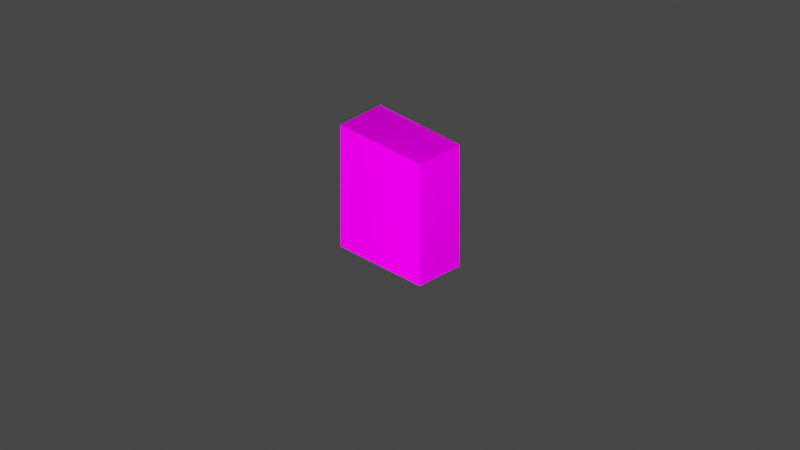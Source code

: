 # Source: DI_window.blend  (saved by Blender 2.82.7; exported with 4.5.12 LTS)
import bpy
from mathutils import Matrix  # noqa: F401  (used for matrix-valued properties, if any)

bpy.ops.wm.read_factory_settings(use_empty=True)
scene = bpy.context.scene
scene.name = 'Scene'

# ---- collections
col_collection = bpy.data.collections.new('Collection'); scene.collection.children.link(col_collection)
col_di_087_window = bpy.data.collections.new('DI_087_window'); scene.collection.children.link(col_di_087_window)

# ---- images (referenced by path relative to the original .blend; pixels are not part of the script)
import os
ASSET_DIR = os.environ.get("B2B_ASSET_DIR", "")  # directory of the original .blend (textures are referenced by path, not embedded)
HERE = os.path.dirname(os.path.abspath(__file__))  # packed textures are extracted next to this script under _unpacked/

def load_image(name, relpath, width, height, colorspace="sRGB"):
    """Load a texture the original file referenced (path relative to the .blend, or extracted next to this script)."""
    p = next((c for c in (os.path.join(HERE, relpath), os.path.join(ASSET_DIR, relpath)) if relpath and os.path.exists(c)), "")
    if p:
        img = bpy.data.images.load(p, check_existing=True)
        img.name = name
    else:  # same state as the original file: an image datablock whose file is absent (Cycles renders it pink)
        img = bpy.data.images.new(name, width, height)
        img.source = "FILE"
        img.filepath = "//" + (relpath or name)
    img.colorspace_settings.name = colorspace
    return img
img_library_5_png = load_image('library_5.png', 'library_5.png', 1024, 1024, 'sRGB')
img_di_wall_stuco_darkbrown_tga = load_image('DI_wall_stuco_darkbrown.tga', 'DI_wall_stuco_darkbrown.tga', 1024, 1024, 'sRGB')

# ---- materials (node trees are filled in below, after node groups)
mat_mat1 = bpy.data.materials.new('Mat1')
mat_mat1.use_transparent_shadow = False
mat_wall_stuco_darkbrown = bpy.data.materials.new('wall_stuco_darkbrown')
mat_wall_stuco_darkbrown.use_transparent_shadow = False

# ---- node groups
ng_auto_smooth = bpy.data.node_groups.new('Auto Smooth', 'GeometryNodeTree')
_s = ng_auto_smooth.interface.new_socket(name='Geometry', in_out='OUTPUT', socket_type='NodeSocketGeometry')
_s = ng_auto_smooth.interface.new_socket(name='Geometry', in_out='INPUT', socket_type='NodeSocketGeometry')
_s = ng_auto_smooth.interface.new_socket(name='Angle', in_out='INPUT', socket_type='NodeSocketFloat')
_s.subtype = 'ANGLE'
_s.min_value = 0.0
_s.max_value = 3.142
ng_auto_smooth.is_modifier = True
_N = ng_auto_smooth.nodes; _L = ng_auto_smooth.links
n0 = _N.new('NodeGroupOutput'); n0.name = 'Group Output'; n0.location = (480, -100)
n1 = _N.new('NodeGroupInput'); n1.name = 'Group Input'; n1.location = (-420, -300)
n2 = _N.new('NodeGroupInput'); n2.name = 'Group Input.001'; n2.location = (-60, -100)
n3 = _N.new('GeometryNodeSetShadeSmooth'); n3.name = 'Set Shade Smooth'; n3.location = (120, -100)
n3.domain = 'EDGE'
n4 = _N.new('GeometryNodeSetShadeSmooth'); n4.name = 'Set Shade Smooth.001'; n4.location = (300, -100)
n5 = _N.new('GeometryNodeInputMeshEdgeAngle'); n5.name = 'Edge Angle'; n5.location = (-420, -220)
n6 = _N.new('GeometryNodeInputEdgeSmooth'); n6.name = 'Is Edge Smooth'; n6.location = (-60, -160)
n7 = _N.new('GeometryNodeInputShadeSmooth'); n7.name = 'Is Face Smooth'; n7.location = (-240, -340)
n8 = _N.new('FunctionNodeBooleanMath'); n8.name = 'Boolean Math'; n8.location = (-60, -220)
n9 = _N.new('FunctionNodeCompare'); n9.name = 'Compare'; n9.location = (-240, -180)
n9.operation = 'LESS_EQUAL'
_L.new(n5.outputs[0], n9.inputs[0])
_L.new(n4.outputs[0], n0.inputs[0])
_L.new(n1.outputs[1], n9.inputs[1])
_L.new(n9.outputs[0], n8.inputs[0])
_L.new(n7.outputs[0], n8.inputs[1])
_L.new(n2.outputs[0], n3.inputs[0])
_L.new(n6.outputs[0], n3.inputs[1])
_L.new(n3.outputs[0], n4.inputs[0])
_L.new(n8.outputs[0], n3.inputs[2])
n0.is_active_output = True

# ---- material node trees
mat_mat1.use_nodes = True; mat_mat1.node_tree.nodes.clear()
_N = mat_mat1.node_tree.nodes; _L = mat_mat1.node_tree.links
n0 = _N.new('ShaderNodeBsdfPrincipled'); n0.name = 'Principled BSDF'; n0.location = (0, 300)
n0.distribution = 'GGX'
n0.subsurface_method = 'BURLEY'
n0.inputs[3].default_value = 1.45
n0.inputs[13].default_value = 0.0
n0.inputs[28].default_value = 1.0
n1 = _N.new('ShaderNodeOutputMaterial'); n1.name = 'Material Output'; n1.location = (300, 300)
n2 = _N.new('ShaderNodeTexImage'); n2.name = 'Image Texture'; n2.location = (-300, 300)
n2.label = 'Base Color'
n2.image = img_library_5_png
n3 = _N.new('ShaderNodeRGB'); n3.name = 'RGB'; n3.location = (-300, 0)
n3.label = 'Specular'
n3.outputs[0].default_value = (1.0, 1.0, 1.0, 1.0)
n4 = _N.new('ShaderNodeRGB'); n4.name = 'RGB.001'; n4.location = (-300, -300)
n4.label = 'Reflective'
n4.outputs[0].default_value = (1.0, 1.0, 1.0, 1.0)
n5 = _N.new('ShaderNodeTexImage'); n5.name = 'Image Texture.001'; n5.location = (-290, -150)
n5.image = img_library_5_png
_L.new(n0.outputs[0], n1.inputs[0])
_L.new(n2.outputs[0], n0.inputs[0])
_L.new(n5.outputs[0], n0.inputs[27])
n1.is_active_output = True
mat_wall_stuco_darkbrown.use_nodes = True; mat_wall_stuco_darkbrown.node_tree.nodes.clear()
_N = mat_wall_stuco_darkbrown.node_tree.nodes; _L = mat_wall_stuco_darkbrown.node_tree.links
n0 = _N.new('ShaderNodeOutputMaterial'); n0.name = 'Material Output'; n0.location = (300, 300)
n1 = _N.new('ShaderNodeBsdfPrincipled'); n1.name = 'Principled BSDF'; n1.location = (10, 300)
n1.distribution = 'GGX'
n1.subsurface_method = 'BURLEY'
n1.inputs[3].default_value = 1.45
n1.inputs[13].default_value = 0.0
n1.inputs[27].default_value = (0.0, 0.0, 0.0, 1.0)
n1.inputs[28].default_value = 1.0
n2 = _N.new('ShaderNodeTexImage'); n2.name = 'Image Texture'; n2.location = (-280, 275)
n2.image = img_di_wall_stuco_darkbrown_tga
_L.new(n1.outputs[0], n0.inputs[0])
_L.new(n2.outputs[0], n1.inputs[0])
n0.is_active_output = True

# ---- world
world_world = bpy.data.worlds.new('World'); scene.world = world_world
world_world.use_nodes = True; world_world.node_tree.nodes.clear()
_N = world_world.node_tree.nodes; _L = world_world.node_tree.links
n0 = _N.new('ShaderNodeOutputWorld'); n0.name = 'World Output'; n0.location = (300, 300)
n1 = _N.new('ShaderNodeBackground'); n1.name = 'Background'; n1.location = (10, 300)
n1.inputs[0].default_value = (0.05088, 0.05088, 0.05088, 1.0)
_L.new(n1.outputs[0], n0.inputs[0])
n0.is_active_output = True
world_world.color = (0.05088, 0.05088, 0.05088)
world_world.use_sun_shadow = False
world_world.sun_shadow_jitter_overblur = 0.0

# ---- cameras
cam_camera = bpy.data.cameras.new('Camera')
cam_camera.clip_end = 100.0
cam_camera.ortho_scale = 7.314
cam_camera_001 = bpy.data.cameras.new('Camera.001')
cam_camera_001.type = 'ORTHO'
cam_camera_001.clip_start = 1e-06
cam_camera_001.clip_end = 998.2
cam_camera_001.ortho_scale = 10.7
cam_camera_001.show_background_images = True

# ---- lights
light_light = bpy.data.lights.new('Light', 'POINT')
light_light.transmission_factor = 0.0
light_light.energy = 7111.0
light_light.shadow_soft_size = 0.1
light_light.shadow_maximum_resolution = 0.006
light_light.use_absolute_resolution = True

# ---- meshes
me_mesh1_001 = bpy.data.meshes.new('Mesh1.001')
me_mesh1_001.from_pydata([(0.0, 0.5, 0.0), (1.0, 0.5, 0.0), (1.0, 0.5, 1.0), (1.0, 0.0, 0.0), (0.0, 0.0, 1.0), (1.0, 0.0, 1.0), (2.0, 0.5, 1.0), (2.0, 0.5, 0.0), (2.0, 0.0, 0.0), (2.0, 0.0, 1.0), (0.0, 1.0, 0.0), (0.0, 1.0, 1.0), (0.0, 0.5, 1.0), (2.0, 1.0, 1.0), (2.0, 1.0, 0.0), (0.0, 1.5, 0.0), (1.0, 1.5, 0.0), (1.0, 1.5, 1.0), (1.0, 1.0, 0.0), (0.0, 1.5, 1.0), (1.0, 1.0, 1.0), (2.0, 1.5, 0.0), (0.0, 2.0, 0.0), (1.0, 2.0, 0.0), (0.0, 2.0, 1.0), (2.0, 2.0, 0.0), (2.0, 1.5, 1.0), (1.0, 2.0, 1.0), (0.0, 2.5, 0.0), (1.0, 2.5, 0.0), (0.0, 2.5, 1.0), (2.0, 2.5, 1.0), (2.0, 2.5, 0.0), (2.0, 2.0, 1.0), (1.0, 2.5, 1.0)], [], [(0, 12, 2), (0, 2, 1), (1, 2, 5), (1, 5, 3), (12, 5, 2), (12, 4, 5), (1, 2, 6), (1, 6, 7), (7, 6, 9), (7, 9, 8), (2, 9, 6), (2, 5, 9), (10, 11, 20), (10, 20, 18), (18, 20, 2), (18, 2, 1), (11, 2, 20), (11, 12, 2), (18, 20, 13), (18, 13, 14), (14, 13, 6), (14, 6, 7), (20, 6, 13), (20, 2, 6), (15, 19, 17), (15, 17, 16), (16, 17, 20), (16, 20, 18), (19, 20, 17), (19, 11, 20), (16, 17, 26), (16, 26, 21), (21, 26, 13), (21, 13, 14), (17, 13, 26), (17, 20, 13), (22, 24, 27), (22, 27, 23), (23, 27, 17), (23, 17, 16), (24, 17, 27), (24, 19, 17), (23, 27, 33), (23, 33, 25), (25, 33, 26), (25, 26, 21), (27, 26, 33), (27, 17, 26), (28, 30, 34), (28, 34, 29), (29, 34, 27), (29, 27, 23), (30, 27, 34), (30, 24, 27), (29, 34, 31), (29, 31, 32), (32, 31, 33), (32, 33, 25), (34, 33, 31), (34, 27, 33)])
me_mesh1_001.polygons.foreach_set('use_smooth', [True] * 60)
_uv = me_mesh1_001.uv_layers.new(name='Mesh1-texcoord')
_uv.uv.foreach_set('vector', [0.7363, 0.405, 0.7598, 0.3992, 0.7363, 0.3933, 0.7363, 0.405, 0.7363, 0.3933, 0.7129, 0.3992, 0.7119, 0.3982, 0.7354, 0.3923, 0.7354, 0.385, 0.7119, 0.3982, 0.7354, 0.385, 0.7119, 0.3909, 0.7607, 0.3982, 0.7373, 0.385, 0.7373, 0.3923, 0.7607, 0.3982, 0.7607, 0.3909, 0.7373, 0.385, 0.7871, 0.405, 0.8105, 0.3992, 0.7871, 0.3933, 0.7871, 0.405, 0.7871, 0.3933, 0.7637, 0.3992, 0.7627, 0.3982, 0.7861, 0.3923, 0.7861, 0.385, 0.7627, 0.3982, 0.7861, 0.385, 0.7627, 0.3909, 0.8115, 0.3982, 0.7881, 0.385, 0.7881, 0.3923, 0.8115, 0.3982, 0.8115, 0.3909, 0.7881, 0.385, 0.8379, 0.405, 0.8613, 0.3992, 0.8379, 0.3933, 0.8379, 0.405, 0.8379, 0.3933, 0.8145, 0.3992, 0.8135, 0.3982, 0.8369, 0.3923, 0.8369, 0.385, 0.8135, 0.3982, 0.8369, 0.385, 0.8135, 0.3909, 0.8623, 0.3982, 0.8389, 0.385, 0.8389, 0.3923, 0.8623, 0.3982, 0.8623, 0.3909, 0.8389, 0.385, 0.8887, 0.405, 0.9121, 0.3992, 0.8887, 0.3933, 0.8887, 0.405, 0.8887, 0.3933, 0.8652, 0.3992, 0.8643, 0.3982, 0.8877, 0.3923, 0.8877, 0.385, 0.8643, 0.3982, 0.8877, 0.385, 0.8643, 0.3909, 0.9131, 0.3982, 0.8896, 0.385, 0.8896, 0.3923, 0.9131, 0.3982, 0.9131, 0.3909, 0.8896, 0.385, 0.9395, 0.405, 0.9629, 0.3992, 0.9395, 0.3933, 0.9395, 0.405, 0.9395, 0.3933, 0.916, 0.3992, 0.915, 0.3982, 0.9385, 0.3923, 0.9385, 0.385, 0.915, 0.3982, 0.9385, 0.385, 0.915, 0.3909, 0.9639, 0.3982, 0.9404, 0.385, 0.9404, 0.3923, 0.9639, 0.3982, 0.9639, 0.3909, 0.9404, 0.385, 0.02539, 0.3845, 0.04883, 0.3787, 0.02539, 0.3728, 0.02539, 0.3845, 0.02539, 0.3728, 0.001953, 0.3787, 0.0009766, 0.3777, 0.02441, 0.3718, 0.02441, 0.3645, 0.0009766, 0.3777, 0.02441, 0.3645, 0.0009766, 0.3704, 0.0498, 0.3777, 0.02637, 0.3645, 0.02637, 0.3718, 0.0498, 0.3777, 0.0498, 0.3704, 0.02637, 0.3645, 0.07617, 0.3845, 0.09961, 0.3787, 0.07617, 0.3728, 0.07617, 0.3845, 0.07617, 0.3728, 0.05273, 0.3787, 0.05176, 0.3777, 0.0752, 0.3718, 0.0752, 0.3645, 0.05176, 0.3777, 0.0752, 0.3645, 0.05176, 0.3704, 0.1006, 0.3777, 0.07715, 0.3645, 0.07715, 0.3718, 0.1006, 0.3777, 0.1006, 0.3704, 0.07715, 0.3645, 0.127, 0.3845, 0.1504, 0.3787, 0.127, 0.3728, 0.127, 0.3845, 0.127, 0.3728, 0.1035, 0.3787, 0.1025, 0.3777, 0.126, 0.3718, 0.126, 0.3645, 0.1025, 0.3777, 0.126, 0.3645, 0.1025, 0.3704, 0.1514, 0.3777, 0.1279, 0.3645, 0.1279, 0.3718, 0.1514, 0.3777, 0.1514, 0.3704, 0.1279, 0.3645, 0.1777, 0.3845, 0.2012, 0.3787, 0.1777, 0.3728, 0.1777, 0.3845, 0.1777, 0.3728, 0.1543, 0.3787, 0.1533, 0.3777, 0.1768, 0.3718, 0.1768, 0.3645, 0.1533, 0.3777, 0.1768, 0.3645, 0.1533, 0.3704, 0.2021, 0.3777, 0.1787, 0.3645, 0.1787, 0.3718, 0.2021, 0.3777, 0.2021, 0.3704, 0.1787, 0.3645, 0.2285, 0.3845, 0.252, 0.3787, 0.2285, 0.3728, 0.2285, 0.3845, 0.2285, 0.3728, 0.2051, 0.3787, 0.2041, 0.3777, 0.2275, 0.3718, 0.2275, 0.3645, 0.2041, 0.3777, 0.2275, 0.3645, 0.2041, 0.3704, 0.2529, 0.3777, 0.2295, 0.3645, 0.2295, 0.3718, 0.2529, 0.3777, 0.2529, 0.3704, 0.2295, 0.3645])
me_mesh1_001.materials.append(mat_mat1)
me_mesh1_001.use_remesh_fix_poles = True
me_mesh1_001.use_remesh_preserve_attributes = False
me_mesh1_001.use_mirror_vertex_groups = False
me_mesh1_001.update()
me_cube = bpy.data.meshes.new('Cube')
me_cube.from_pydata([(-0.375, 0.75, 0.0), (-0.375, 0.75, 1.875), (0.375, 0.75, 0.0), (0.375, 0.75, 1.875), (-0.375, 0.6548, 0.0), (0.375, 0.6548, 0.0), (-0.375, 0.2407, 1.405), (-0.375, 0.1628, 1.487), (0.375, 0.1628, 1.487), (0.375, 0.2407, 1.405), (0.375, 0.529, 1.159), (0.375, 0.5971, 1.071), (0.375, 0.6348, 0.9867), (0.375, 0.6548, 0.8789), (-0.375, 0.6548, 0.8789), (-0.375, 0.6348, 0.9867), (-0.375, 0.5971, 1.071), (-0.375, 0.529, 1.159), (-0.375, 0.0, 1.875), (-0.375, -0.75, 0.0), (-0.375, -0.75, 1.875), (0.375, 0.0, 1.875), (0.375, -0.75, 0.0), (0.375, -0.75, 1.875), (-0.375, -0.6548, 0.0), (0.375, -0.6548, 0.0), (-0.375, 0.0, 1.698), (0.375, 0.0, 1.698), (-0.375, -0.2407, 1.405), (-0.375, -0.1628, 1.487), (0.375, -0.1628, 1.487), (0.375, -0.2407, 1.405), (0.375, -0.529, 1.159), (0.375, -0.5971, 1.071), (0.375, -0.6348, 0.9867), (0.375, -0.6548, 0.8789), (-0.375, -0.6548, 0.8789), (-0.375, -0.6348, 0.9867), (-0.375, -0.5971, 1.071), (-0.375, -0.529, 1.159)], [], [(10, 9, 6, 17), (14, 4, 5, 13), (0, 1, 3, 2), (0, 2, 5, 4), (14, 15, 16, 17, 6, 7, 26, 18, 1, 0, 4), (15, 12, 11, 16), (11, 12, 13, 5, 2, 3, 21, 27, 8, 9, 10), (8, 7, 6, 9), (14, 13, 12, 15), (10, 17, 16, 11), (8, 27, 26, 7), (3, 1, 18, 21), (32, 39, 28, 31), (36, 35, 25, 24), (19, 22, 23, 20), (19, 24, 25, 22), (36, 24, 19, 20, 18, 26, 29, 28, 39, 38, 37), (37, 38, 33, 34), (33, 32, 31, 30, 27, 21, 23, 22, 25, 35, 34), (30, 31, 28, 29), (36, 37, 34, 35), (32, 33, 38, 39), (30, 29, 26, 27), (23, 21, 18, 20)])
me_cube.polygons.foreach_set('use_smooth', [True] * 24)
_uv = me_cube.uv_layers.new(name='UVMap')
_uv.uv.foreach_set('vector', [0.3845, 0.611, 0.3845, 0.8055, 6.226e-05, 0.8055, 6.24e-05, 0.611, 6.235e-05, 0.4506, 6.2e-05, 6.228e-05, 0.3845, 6.2e-05, 0.3845, 0.4506, 0.4022, -0.002144, 0.4022, 0.9977, 0.002271, 0.9977, 0.00227, -0.002144, 0.127, 3.563e-05, 0.127, 1.0, 3.563e-05, 1.0, 3.571e-05, 3.563e-05, 0.05487, 0.4623, 0.06551, 0.5198, 0.08562, 0.5645, 0.1219, 0.6114, 0.2757, 0.7429, 0.3172, 0.7866, 0.404, 0.8989, 0.404, 0.9934, 0.0041, 0.9934, 0.004102, -0.006376, 0.05487, -0.006376, 6.238e-05, 0.5068, 0.3845, 0.5068, 0.3845, 0.554, 6.24e-05, 0.554, 0.7184, 0.571, 0.7385, 0.5263, 0.7492, 0.4687, 0.7492, 8.943e-05, 0.7999, 8.946e-05, 0.7999, 0.9999, 0.4, 0.9999, 0.4, 0.9054, 0.4868, 0.7931, 0.5284, 0.7494, 0.6821, 0.6179, 0.3845, 0.8635, 6.221e-05, 0.8635, 6.226e-05, 0.8055, 0.3845, 0.8055, 6.235e-05, 0.4506, 0.3845, 0.4506, 0.3845, 0.5068, 6.238e-05, 0.5068, 0.3845, 0.611, 6.24e-05, 0.611, 6.24e-05, 0.554, 0.3845, 0.554, 0.3845, 0.8635, 0.3845, 0.9999, 6.2e-05, 0.9999, 6.221e-05, 0.8635, 0.9999, 7.07e-05, 0.9999, 0.5, 0.5, 0.5, 0.5, 7.074e-05, 0.3845, 0.611, 6.24e-05, 0.611, 6.226e-05, 0.8055, 0.3845, 0.8055, 6.235e-05, 0.4506, 0.3845, 0.4506, 0.3845, 6.2e-05, 6.2e-05, 6.228e-05, 0.4022, -0.002144, 0.00227, -0.002144, 0.002271, 0.9977, 0.4022, 0.9977, 0.127, 3.563e-05, 3.571e-05, 3.563e-05, 3.563e-05, 1.0, 0.127, 1.0, 0.7532, 0.4623, 0.7532, -0.006382, 0.804, -0.006382, 0.804, 0.9934, 0.404, 0.9934, 0.404, 0.8989, 0.4908, 0.7866, 0.5324, 0.7429, 0.6861, 0.6114, 0.7224, 0.5645, 0.7425, 0.5198, 6.238e-05, 0.5068, 6.24e-05, 0.554, 0.3845, 0.554, 0.3845, 0.5068, 0.08161, 0.571, 0.1179, 0.6179, 0.2717, 0.7494, 0.3132, 0.7931, 0.4, 0.9054, 0.4, 0.9999, 8.943e-05, 0.9999, 9.067e-05, 9.562e-05, 0.05086, 9.572e-05, 0.05086, 0.4687, 0.0615, 0.5263, 0.3845, 0.8635, 0.3845, 0.8055, 6.226e-05, 0.8055, 6.221e-05, 0.8635, 6.235e-05, 0.4506, 6.238e-05, 0.5068, 0.3845, 0.5068, 0.3845, 0.4506, 0.3845, 0.611, 0.3845, 0.554, 6.24e-05, 0.554, 6.24e-05, 0.611, 0.3845, 0.8635, 6.221e-05, 0.8635, 6.2e-05, 0.9999, 0.3845, 0.9999, 7.07e-05, 7.074e-05, 0.5, 7.074e-05, 0.5, 0.5, 7.074e-05, 0.5])
me_cube.materials.append(mat_wall_stuco_darkbrown)
me_cube.use_remesh_fix_poles = True
me_cube.use_remesh_preserve_attributes = False
me_cube.use_mirror_vertex_groups = False
me_cube.update()

# ---- objects
ob_light = bpy.data.objects.new('Light', light_light)
ob_camera = bpy.data.objects.new('Camera', cam_camera)
ob_isometriccamera = bpy.data.objects.new('IsometricCamera', cam_camera_001)
ob_layout_87 = bpy.data.objects.new('layout_87', me_mesh1_001)
ob_window = bpy.data.objects.new('window', me_cube)

# ---- transforms, parenting, visibility, modifiers, constraints
ob_light.location = (-5.229, -7.809, 5.904)
ob_light.rotation_euler = (0.6503, 0.05522, 1.866)
ob_light.lock_rotations_4d = False
ob_light.empty_display_type = 'ARROWS'
ob_light.color = (0.0, 0.0, 0.0, 0.0)
ob_light.lineart.crease_threshold = 0.0
ob_camera.location = (7.359, -6.926, 4.958)
ob_camera.rotation_euler = (1.109, 0.0, 0.8149)
ob_camera.lock_rotations_4d = False
ob_camera.empty_display_type = 'ARROWS'
ob_camera.color = (0.0, 0.0, 0.0, 0.0)
ob_camera.display_type = 'WIRE'
ob_camera.lineart.crease_threshold = 0.0
ob_isometriccamera.location = (-13.06, -13.06, 11.15)
ob_isometriccamera.rotation_euler = (1.047, 0.0, -0.7854)
ob_isometriccamera.lineart.crease_threshold = 0.0
ob_layout_87.location = (0.375, 0.75, 3.278e-08)
ob_layout_87.rotation_euler = (1.571, 1.192e-07, -1.571)
ob_layout_87.scale = (0.75, 0.75, 0.75)
ob_layout_87.display_type = 'BOUNDS'
ob_layout_87.lineart.crease_threshold = 0.0
ob_window.location = (0.0, 0.0, 0.0)
ob_window.lineart.crease_threshold = 0.0
_m = ob_window.modifiers.new('Auto Smooth', 'NODES')
_m.node_group = ng_auto_smooth
_gi = [s.identifier for s in ng_auto_smooth.interface.items_tree if s.item_type == 'SOCKET' and s.in_out == 'INPUT']
_m[_gi[1]] = 0.5236  # Angle

# ---- collection membership
col_collection.objects.link(ob_light)
col_collection.objects.link(ob_camera)
col_collection.objects.link(ob_isometriccamera)
col_collection.objects.link(ob_layout_87)
col_di_087_window.objects.link(ob_window)

# ---- scene / render settings (as saved in the file)
scene.camera = ob_isometriccamera
scene.frame_start = 1; scene.frame_end = 250; scene.frame_set(0)
scene.render.engine = 'BLENDER_EEVEE_NEXT'
scene.cycles.use_denoising = False
scene.cycles.samples = 128
scene.cycles.sampling_pattern = 'TABULATED_SOBOL'
scene.cycles.use_adaptive_sampling = False
scene.cycles.use_light_tree = False
scene.view_settings.view_transform = 'Filmic'
bpy.context.view_layer.update()
